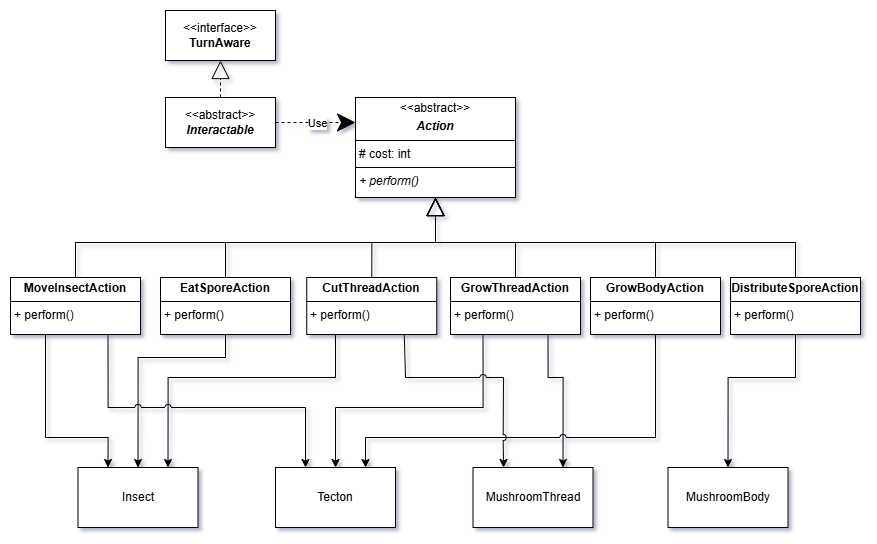

The diagram above was exported from draw.io. Its source (the exported page's mxGraphModel, read from the mxfile embedded in the PNG):
<mxGraphModel dx="1748" dy="920" grid="1" gridSize="10" guides="1" tooltips="1" connect="1" arrows="1" fold="1" page="1" pageScale="1" pageWidth="850" pageHeight="1100" math="0" shadow="0">
  <root>
    <mxCell id="0" />
    <mxCell id="1" parent="0" />
    <mxCell id="2" style="edgeStyle=orthogonalEdgeStyle;rounded=0;orthogonalLoop=1;jettySize=auto;html=1;exitX=0.5;exitY=0;exitDx=0;exitDy=0;entryX=0.5;entryY=1;entryDx=0;entryDy=0;endArrow=block;endFill=0;endSize=16;startSize=16;" edge="1" source="18" target="17" parent="1">
      <mxGeometry relative="1" as="geometry">
        <mxPoint x="1795" y="310" as="sourcePoint" />
        <mxPoint x="2122.5" y="230" as="targetPoint" />
      </mxGeometry>
    </mxCell>
    <mxCell id="3" style="edgeStyle=orthogonalEdgeStyle;rounded=0;orthogonalLoop=1;jettySize=auto;html=1;exitX=0.25;exitY=1;exitDx=0;exitDy=0;entryX=0.25;entryY=0;entryDx=0;entryDy=0;" edge="1" source="18" target="13" parent="1">
      <mxGeometry relative="1" as="geometry">
        <mxPoint x="1765" y="370" as="sourcePoint" />
        <Array as="points">
          <mxPoint x="1735" y="357" />
          <mxPoint x="1735" y="460" />
          <mxPoint x="1798" y="460" />
        </Array>
      </mxGeometry>
    </mxCell>
    <mxCell id="4" style="edgeStyle=orthogonalEdgeStyle;rounded=0;orthogonalLoop=1;jettySize=auto;html=1;exitX=0.5;exitY=0;exitDx=0;exitDy=0;entryX=0.5;entryY=1;entryDx=0;entryDy=0;endArrow=block;endFill=0;endSize=16;startSize=16;" edge="1" source="19" target="17" parent="1">
      <mxGeometry relative="1" as="geometry">
        <mxPoint x="1930" y="310" as="sourcePoint" />
        <mxPoint x="2122.5" y="230" as="targetPoint" />
      </mxGeometry>
    </mxCell>
    <mxCell id="5" style="edgeStyle=orthogonalEdgeStyle;rounded=0;orthogonalLoop=1;jettySize=auto;html=1;exitX=0.5;exitY=1;exitDx=0;exitDy=0;entryX=0.5;entryY=0;entryDx=0;entryDy=0;" edge="1" source="19" target="13" parent="1">
      <mxGeometry relative="1" as="geometry">
        <mxPoint x="1930" y="370" as="sourcePoint" />
        <Array as="points">
          <mxPoint x="1915" y="380" />
          <mxPoint x="1827" y="380" />
        </Array>
      </mxGeometry>
    </mxCell>
    <mxCell id="6" style="edgeStyle=orthogonalEdgeStyle;rounded=0;orthogonalLoop=1;jettySize=auto;html=1;exitX=0.5;exitY=0;exitDx=0;exitDy=0;entryX=0.5;entryY=1;entryDx=0;entryDy=0;endArrow=block;endFill=0;endSize=16;startSize=16;" edge="1" source="20" target="17" parent="1">
      <mxGeometry relative="1" as="geometry">
        <mxPoint x="2122.5" y="230" as="targetPoint" />
        <mxPoint x="2060" y="310" as="sourcePoint" />
      </mxGeometry>
    </mxCell>
    <mxCell id="7" style="edgeStyle=orthogonalEdgeStyle;rounded=0;orthogonalLoop=1;jettySize=auto;html=1;exitX=0.25;exitY=1;exitDx=0;exitDy=0;entryX=0.75;entryY=0;entryDx=0;entryDy=0;" edge="1" source="20" target="13" parent="1">
      <mxGeometry relative="1" as="geometry">
        <mxPoint x="2030" y="370" as="sourcePoint" />
        <Array as="points">
          <mxPoint x="2025" y="357" />
          <mxPoint x="2025" y="400" />
          <mxPoint x="1858" y="400" />
        </Array>
      </mxGeometry>
    </mxCell>
    <mxCell id="8" style="edgeStyle=orthogonalEdgeStyle;rounded=0;orthogonalLoop=1;jettySize=auto;html=1;exitX=0.5;exitY=0;exitDx=0;exitDy=0;entryX=0.5;entryY=1;entryDx=0;entryDy=0;endArrow=block;endFill=0;endSize=16;startSize=16;" edge="1" source="22" target="17" parent="1">
      <mxGeometry relative="1" as="geometry">
        <mxPoint x="2190" y="310" as="sourcePoint" />
        <mxPoint x="2122.5" y="230" as="targetPoint" />
      </mxGeometry>
    </mxCell>
    <mxCell id="9" style="edgeStyle=orthogonalEdgeStyle;rounded=0;orthogonalLoop=1;jettySize=auto;html=1;exitX=0.25;exitY=1;exitDx=0;exitDy=0;entryX=0.5;entryY=0;entryDx=0;entryDy=0;" edge="1" source="22" target="14" parent="1">
      <mxGeometry relative="1" as="geometry">
        <mxPoint x="2190" y="370" as="sourcePoint" />
        <Array as="points">
          <mxPoint x="2173" y="430" />
          <mxPoint x="2025" y="430" />
        </Array>
      </mxGeometry>
    </mxCell>
    <mxCell id="10" style="edgeStyle=orthogonalEdgeStyle;rounded=0;orthogonalLoop=1;jettySize=auto;html=1;exitX=0.5;exitY=0;exitDx=0;exitDy=0;entryX=0.5;entryY=1;entryDx=0;entryDy=0;endArrow=block;endFill=0;endSize=16;startSize=16;" edge="1" source="24" target="17" parent="1">
      <mxGeometry relative="1" as="geometry">
        <mxPoint x="2320" y="310" as="sourcePoint" />
        <mxPoint x="2122.5" y="230" as="targetPoint" />
      </mxGeometry>
    </mxCell>
    <mxCell id="11" style="edgeStyle=orthogonalEdgeStyle;rounded=0;orthogonalLoop=1;jettySize=auto;html=1;exitX=0.5;exitY=0;exitDx=0;exitDy=0;entryX=0.5;entryY=1;entryDx=0;entryDy=0;endArrow=block;endFill=0;endSize=16;startSize=16;" edge="1" source="25" target="17" parent="1">
      <mxGeometry relative="1" as="geometry">
        <mxPoint x="2450" y="310" as="sourcePoint" />
        <mxPoint x="2122.5" y="230" as="targetPoint" />
      </mxGeometry>
    </mxCell>
    <mxCell id="12" style="edgeStyle=orthogonalEdgeStyle;rounded=0;orthogonalLoop=1;jettySize=auto;html=1;exitX=0.5;exitY=1;exitDx=0;exitDy=0;entryX=0.5;entryY=0;entryDx=0;entryDy=0;" edge="1" source="25" target="16" parent="1">
      <mxGeometry relative="1" as="geometry">
        <mxPoint x="2450" y="370" as="sourcePoint" />
        <Array as="points">
          <mxPoint x="2485" y="400" />
          <mxPoint x="2417" y="400" />
        </Array>
      </mxGeometry>
    </mxCell>
    <mxCell id="13" value="&lt;div&gt;Insect&lt;/div&gt;" style="rounded=0;whiteSpace=wrap;html=1;" vertex="1" parent="1">
      <mxGeometry x="1767.5" y="490" width="120" height="60" as="geometry" />
    </mxCell>
    <mxCell id="14" value="&lt;div&gt;Tecton&lt;/div&gt;" style="rounded=0;whiteSpace=wrap;html=1;" vertex="1" parent="1">
      <mxGeometry x="1965" y="490" width="120" height="60" as="geometry" />
    </mxCell>
    <mxCell id="15" value="&lt;div&gt;MushroomThread&lt;/div&gt;" style="rounded=0;whiteSpace=wrap;html=1;" vertex="1" parent="1">
      <mxGeometry x="2162.5" y="490" width="120" height="60" as="geometry" />
    </mxCell>
    <mxCell id="16" value="&lt;div&gt;MushroomBody&lt;/div&gt;" style="rounded=0;whiteSpace=wrap;html=1;" vertex="1" parent="1">
      <mxGeometry x="2357.5" y="490" width="120" height="60" as="geometry" />
    </mxCell>
    <mxCell id="17" value="&lt;p style=&quot;margin:0px;margin-top:4px;text-align:center;&quot;&gt;&amp;lt;&amp;lt;abstract&amp;gt;&amp;gt;&lt;/p&gt;&lt;p style=&quot;margin:0px;margin-top:4px;text-align:center;&quot;&gt;&lt;b&gt;&lt;i&gt;Action&lt;/i&gt;&lt;/b&gt;&lt;/p&gt;&lt;hr size=&quot;1&quot; style=&quot;border-style:solid;&quot;&gt;&lt;p style=&quot;margin:0px;margin-left:4px;&quot;&gt;# cost: int&lt;/p&gt;&lt;hr size=&quot;1&quot; style=&quot;border-style:solid;&quot;&gt;&lt;p style=&quot;margin:0px;margin-left:4px;&quot;&gt;&lt;i&gt;+ perform()&lt;/i&gt;&lt;/p&gt;" style="verticalAlign=top;align=left;overflow=fill;html=1;whiteSpace=wrap;" vertex="1" parent="1">
      <mxGeometry x="2045" y="120" width="160" height="100" as="geometry" />
    </mxCell>
    <mxCell id="18" value="&lt;p style=&quot;margin:0px;margin-top:4px;text-align:center;&quot;&gt;&lt;b&gt;MoveInsectAction&lt;/b&gt;&lt;/p&gt;&lt;hr size=&quot;1&quot; style=&quot;border-style:solid;&quot;&gt;&lt;p style=&quot;margin:0px;margin-left:4px;&quot;&gt;&lt;/p&gt;&lt;p style=&quot;margin:0px;margin-left:4px;&quot;&gt;+ perform()&lt;/p&gt;" style="verticalAlign=top;align=left;overflow=fill;html=1;whiteSpace=wrap;" vertex="1" parent="1">
      <mxGeometry x="1700" y="300" width="130" height="57" as="geometry" />
    </mxCell>
    <mxCell id="19" value="&lt;p style=&quot;margin:0px;margin-top:4px;text-align:center;&quot;&gt;&lt;b&gt;EatSporeAction&lt;/b&gt;&lt;/p&gt;&lt;hr size=&quot;1&quot; style=&quot;border-style:solid;&quot;&gt;&lt;p style=&quot;margin:0px;margin-left:4px;&quot;&gt;&lt;/p&gt;&lt;p style=&quot;margin:0px;margin-left:4px;&quot;&gt;+ perform()&lt;/p&gt;" style="verticalAlign=top;align=left;overflow=fill;html=1;whiteSpace=wrap;" vertex="1" parent="1">
      <mxGeometry x="1850" y="300" width="130" height="57" as="geometry" />
    </mxCell>
    <mxCell id="20" value="&lt;p style=&quot;margin:0px;margin-top:4px;text-align:center;&quot;&gt;&lt;b&gt;CutThreadAction&lt;/b&gt;&lt;/p&gt;&lt;hr size=&quot;1&quot; style=&quot;border-style:solid;&quot;&gt;&lt;p style=&quot;margin:0px;margin-left:4px;&quot;&gt;&lt;/p&gt;&lt;p style=&quot;margin:0px;margin-left:4px;&quot;&gt;+ perform()&lt;/p&gt;" style="verticalAlign=top;align=left;overflow=fill;html=1;whiteSpace=wrap;" vertex="1" parent="1">
      <mxGeometry x="1996.25" y="300" width="130" height="57" as="geometry" />
    </mxCell>
    <mxCell id="21" style="edgeStyle=orthogonalEdgeStyle;rounded=0;orthogonalLoop=1;jettySize=auto;html=1;exitX=0.75;exitY=1;exitDx=0;exitDy=0;entryX=0.75;entryY=0;entryDx=0;entryDy=0;" edge="1" source="22" target="15" parent="1">
      <mxGeometry relative="1" as="geometry">
        <Array as="points">
          <mxPoint x="2237" y="400" />
          <mxPoint x="2253" y="400" />
        </Array>
      </mxGeometry>
    </mxCell>
    <mxCell id="22" value="&lt;p style=&quot;margin:0px;margin-top:4px;text-align:center;&quot;&gt;&lt;b&gt;GrowThreadAction&lt;/b&gt;&lt;/p&gt;&lt;hr size=&quot;1&quot; style=&quot;border-style:solid;&quot;&gt;&lt;p style=&quot;margin:0px;margin-left:4px;&quot;&gt;&lt;/p&gt;&lt;p style=&quot;margin:0px;margin-left:4px;&quot;&gt;+ perform()&lt;/p&gt;" style="verticalAlign=top;align=left;overflow=fill;html=1;whiteSpace=wrap;" vertex="1" parent="1">
      <mxGeometry x="2140" y="300" width="130" height="57" as="geometry" />
    </mxCell>
    <mxCell id="23" style="edgeStyle=orthogonalEdgeStyle;rounded=0;orthogonalLoop=1;jettySize=auto;html=1;exitX=0.5;exitY=1;exitDx=0;exitDy=0;entryX=0.75;entryY=0;entryDx=0;entryDy=0;jumpStyle=arc;" edge="1" source="24" target="14" parent="1">
      <mxGeometry relative="1" as="geometry">
        <Array as="points">
          <mxPoint x="2345" y="460" />
          <mxPoint x="2055" y="460" />
        </Array>
      </mxGeometry>
    </mxCell>
    <mxCell id="24" value="&lt;p style=&quot;margin:0px;margin-top:4px;text-align:center;&quot;&gt;&lt;b&gt;GrowBodyAction&lt;/b&gt;&lt;/p&gt;&lt;hr size=&quot;1&quot; style=&quot;border-style:solid;&quot;&gt;&lt;p style=&quot;margin:0px;margin-left:4px;&quot;&gt;&lt;/p&gt;&lt;p style=&quot;margin:0px;margin-left:4px;&quot;&gt;+ perform()&lt;/p&gt;" style="verticalAlign=top;align=left;overflow=fill;html=1;whiteSpace=wrap;" vertex="1" parent="1">
      <mxGeometry x="2280" y="300" width="130" height="57" as="geometry" />
    </mxCell>
    <mxCell id="25" value="&lt;p style=&quot;margin:0px;margin-top:4px;text-align:center;&quot;&gt;&lt;b&gt;DistributeSporeAction&lt;/b&gt;&lt;/p&gt;&lt;hr size=&quot;1&quot; style=&quot;border-style:solid;&quot;&gt;&lt;p style=&quot;margin:0px;margin-left:4px;&quot;&gt;&lt;/p&gt;&lt;p style=&quot;margin:0px;margin-left:4px;&quot;&gt;+ perform()&lt;/p&gt;" style="verticalAlign=top;align=left;overflow=fill;html=1;whiteSpace=wrap;" vertex="1" parent="1">
      <mxGeometry x="2420" y="300" width="130" height="57" as="geometry" />
    </mxCell>
    <mxCell id="26" style="edgeStyle=orthogonalEdgeStyle;rounded=0;orthogonalLoop=1;jettySize=auto;html=1;exitX=0.75;exitY=1;exitDx=0;exitDy=0;entryX=0.25;entryY=0;entryDx=0;entryDy=0;jumpStyle=arc;" edge="1" source="20" target="15" parent="1">
      <mxGeometry relative="1" as="geometry">
        <mxPoint x="2090" y="370" as="sourcePoint" />
        <Array as="points">
          <mxPoint x="2095" y="357" />
          <mxPoint x="2095" y="400" />
          <mxPoint x="2193" y="400" />
          <mxPoint x="2193" y="490" />
        </Array>
      </mxGeometry>
    </mxCell>
    <mxCell id="27" style="edgeStyle=orthogonalEdgeStyle;rounded=0;orthogonalLoop=1;jettySize=auto;html=1;exitX=0.75;exitY=1;exitDx=0;exitDy=0;entryX=0.25;entryY=0;entryDx=0;entryDy=0;jumpStyle=arc;" edge="1" source="18" target="14" parent="1">
      <mxGeometry relative="1" as="geometry">
        <mxPoint x="1795" y="370" as="sourcePoint" />
        <Array as="points">
          <mxPoint x="1798" y="430" />
          <mxPoint x="1995" y="430" />
        </Array>
      </mxGeometry>
    </mxCell>
    <mxCell id="28" style="edgeStyle=orthogonalEdgeStyle;rounded=0;orthogonalLoop=1;jettySize=auto;html=1;exitX=0.5;exitY=0;exitDx=0;exitDy=0;entryX=0.5;entryY=1;entryDx=0;entryDy=0;endArrow=block;endFill=0;dashed=1;endSize=16;" edge="1" source="31" target="32" parent="1">
      <mxGeometry relative="1" as="geometry" />
    </mxCell>
    <mxCell id="29" style="edgeStyle=orthogonalEdgeStyle;rounded=0;orthogonalLoop=1;jettySize=auto;html=1;exitX=1;exitY=0.5;exitDx=0;exitDy=0;entryX=0;entryY=0.25;entryDx=0;entryDy=0;dashed=1;endSize=16;endArrow=classic;endFill=1;" edge="1" source="31" target="17" parent="1">
      <mxGeometry relative="1" as="geometry" />
    </mxCell>
    <mxCell id="30" value="Use" style="edgeLabel;html=1;align=center;verticalAlign=middle;resizable=0;points=[];" connectable="0" vertex="1" parent="29">
      <mxGeometry x="0.0989" relative="1" as="geometry">
        <mxPoint x="-3" as="offset" />
      </mxGeometry>
    </mxCell>
    <mxCell id="31" value="&amp;lt;&amp;lt;abstract&amp;gt;&amp;gt;&lt;div&gt;&lt;b&gt;&lt;i&gt;Interactable&lt;/i&gt;&lt;/b&gt;&lt;/div&gt;" style="html=1;whiteSpace=wrap;" vertex="1" parent="1">
      <mxGeometry x="1855" y="120" width="110" height="50" as="geometry" />
    </mxCell>
    <mxCell id="32" value="&amp;lt;&amp;lt;interface&amp;gt;&amp;gt;&lt;div&gt;&lt;b&gt;TurnAware&lt;/b&gt;&lt;/div&gt;" style="html=1;whiteSpace=wrap;" vertex="1" parent="1">
      <mxGeometry x="1855" y="33" width="110" height="50" as="geometry" />
    </mxCell>
  </root>
</mxGraphModel>